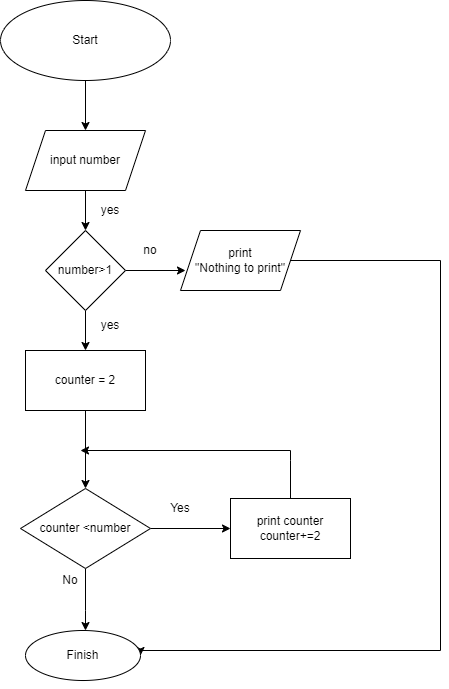

The diagram above was exported from draw.io. Its source (the exported page's mxGraphModel, read from the mxfile embedded in the PNG):
<mxGraphModel dx="789" dy="278" grid="1" gridSize="10" guides="1" tooltips="1" connect="1" arrows="1" fold="1" page="1" pageScale="1" pageWidth="827" pageHeight="1169" math="0" shadow="0">
  <root>
    <mxCell id="0" />
    <mxCell id="1" parent="0" />
    <mxCell id="Nqp0fSRGLznp9F22Vk4h-3" value="" style="edgeStyle=orthogonalEdgeStyle;rounded=0;orthogonalLoop=1;jettySize=auto;html=1;" parent="1" source="Nqp0fSRGLznp9F22Vk4h-1" target="Nqp0fSRGLznp9F22Vk4h-2" edge="1">
      <mxGeometry relative="1" as="geometry" />
    </mxCell>
    <mxCell id="Nqp0fSRGLznp9F22Vk4h-1" value="Start" style="ellipse;whiteSpace=wrap;html=1;" parent="1" vertex="1">
      <mxGeometry x="320" y="110" width="170" height="80" as="geometry" />
    </mxCell>
    <mxCell id="Nqp0fSRGLznp9F22Vk4h-2" value="input number" style="shape=parallelogram;perimeter=parallelogramPerimeter;whiteSpace=wrap;html=1;fixedSize=1;" parent="1" vertex="1">
      <mxGeometry x="345" y="240" width="120" height="60" as="geometry" />
    </mxCell>
    <mxCell id="Nqp0fSRGLznp9F22Vk4h-13" value="" style="edgeStyle=orthogonalEdgeStyle;rounded=0;orthogonalLoop=1;jettySize=auto;html=1;" parent="1" edge="1">
      <mxGeometry relative="1" as="geometry">
        <mxPoint x="405" y="300" as="sourcePoint" />
        <mxPoint x="405" y="340" as="targetPoint" />
      </mxGeometry>
    </mxCell>
    <mxCell id="Nqp0fSRGLznp9F22Vk4h-16" value="" style="edgeStyle=orthogonalEdgeStyle;rounded=0;orthogonalLoop=1;jettySize=auto;html=1;" parent="1" source="Nqp0fSRGLznp9F22Vk4h-14" edge="1">
      <mxGeometry relative="1" as="geometry">
        <mxPoint x="505" y="380" as="targetPoint" />
      </mxGeometry>
    </mxCell>
    <mxCell id="Nqp0fSRGLznp9F22Vk4h-21" value="" style="edgeStyle=orthogonalEdgeStyle;rounded=0;orthogonalLoop=1;jettySize=auto;html=1;" parent="1" source="Nqp0fSRGLznp9F22Vk4h-14" edge="1">
      <mxGeometry relative="1" as="geometry">
        <mxPoint x="405" y="460" as="targetPoint" />
      </mxGeometry>
    </mxCell>
    <mxCell id="Nqp0fSRGLznp9F22Vk4h-14" value="number&amp;gt;1" style="rhombus;whiteSpace=wrap;html=1;" parent="1" vertex="1">
      <mxGeometry x="365" y="340" width="80" height="80" as="geometry" />
    </mxCell>
    <mxCell id="Nqp0fSRGLznp9F22Vk4h-17" value="no" style="text;html=1;strokeColor=none;fillColor=none;align=center;verticalAlign=middle;whiteSpace=wrap;rounded=0;" parent="1" vertex="1">
      <mxGeometry x="450" y="350" width="40" height="20" as="geometry" />
    </mxCell>
    <mxCell id="Nqp0fSRGLznp9F22Vk4h-51" value="" style="edgeStyle=orthogonalEdgeStyle;rounded=0;orthogonalLoop=1;jettySize=auto;html=1;entryX=1;entryY=0.5;entryDx=0;entryDy=0;" parent="1" source="Nqp0fSRGLznp9F22Vk4h-18" target="Nqp0fSRGLznp9F22Vk4h-29" edge="1">
      <mxGeometry relative="1" as="geometry">
        <mxPoint x="790" y="760" as="targetPoint" />
        <Array as="points">
          <mxPoint x="760" y="370" />
          <mxPoint x="760" y="760" />
          <mxPoint x="460" y="760" />
        </Array>
      </mxGeometry>
    </mxCell>
    <mxCell id="Nqp0fSRGLznp9F22Vk4h-18" value="print&lt;br&gt;&quot;Nothing to print&quot;" style="shape=parallelogram;perimeter=parallelogramPerimeter;whiteSpace=wrap;html=1;fixedSize=1;" parent="1" vertex="1">
      <mxGeometry x="500" y="340" width="120" height="60" as="geometry" />
    </mxCell>
    <mxCell id="Nqp0fSRGLznp9F22Vk4h-19" value="yes&lt;br&gt;" style="text;html=1;strokeColor=none;fillColor=none;align=center;verticalAlign=middle;whiteSpace=wrap;rounded=0;" parent="1" vertex="1">
      <mxGeometry x="410" y="310" width="40" height="20" as="geometry" />
    </mxCell>
    <mxCell id="Nqp0fSRGLznp9F22Vk4h-24" value="" style="edgeStyle=orthogonalEdgeStyle;rounded=0;orthogonalLoop=1;jettySize=auto;html=1;" parent="1" source="Nqp0fSRGLznp9F22Vk4h-22" target="Nqp0fSRGLznp9F22Vk4h-23" edge="1">
      <mxGeometry relative="1" as="geometry" />
    </mxCell>
    <mxCell id="Nqp0fSRGLznp9F22Vk4h-22" value="counter = 2" style="rounded=0;whiteSpace=wrap;html=1;" parent="1" vertex="1">
      <mxGeometry x="345" y="460" width="120" height="60" as="geometry" />
    </mxCell>
    <mxCell id="Nqp0fSRGLznp9F22Vk4h-27" value="" style="edgeStyle=orthogonalEdgeStyle;rounded=0;orthogonalLoop=1;jettySize=auto;html=1;entryX=0;entryY=0.5;entryDx=0;entryDy=0;" parent="1" source="Nqp0fSRGLznp9F22Vk4h-23" edge="1">
      <mxGeometry relative="1" as="geometry">
        <mxPoint x="550" y="638" as="targetPoint" />
      </mxGeometry>
    </mxCell>
    <mxCell id="Nqp0fSRGLznp9F22Vk4h-30" value="" style="edgeStyle=orthogonalEdgeStyle;rounded=0;orthogonalLoop=1;jettySize=auto;html=1;" parent="1" source="Nqp0fSRGLznp9F22Vk4h-23" target="Nqp0fSRGLznp9F22Vk4h-29" edge="1">
      <mxGeometry relative="1" as="geometry">
        <Array as="points">
          <mxPoint x="405" y="720" />
          <mxPoint x="405" y="720" />
        </Array>
      </mxGeometry>
    </mxCell>
    <mxCell id="Nqp0fSRGLznp9F22Vk4h-23" value="counter &amp;lt;number" style="rhombus;whiteSpace=wrap;html=1;rounded=0;" parent="1" vertex="1">
      <mxGeometry x="340" y="598" width="130" height="80" as="geometry" />
    </mxCell>
    <mxCell id="Nqp0fSRGLznp9F22Vk4h-25" value="yes" style="text;html=1;strokeColor=none;fillColor=none;align=center;verticalAlign=middle;whiteSpace=wrap;rounded=0;" parent="1" vertex="1">
      <mxGeometry x="410" y="425" width="40" height="20" as="geometry" />
    </mxCell>
    <mxCell id="Nqp0fSRGLznp9F22Vk4h-28" value="Yes" style="text;html=1;strokeColor=none;fillColor=none;align=center;verticalAlign=middle;whiteSpace=wrap;rounded=0;" parent="1" vertex="1">
      <mxGeometry x="480" y="608" width="40" height="20" as="geometry" />
    </mxCell>
    <mxCell id="Nqp0fSRGLznp9F22Vk4h-41" style="edgeStyle=orthogonalEdgeStyle;rounded=0;orthogonalLoop=1;jettySize=auto;html=1;exitX=0.5;exitY=1;exitDx=0;exitDy=0;" parent="1" source="Nqp0fSRGLznp9F22Vk4h-29" edge="1">
      <mxGeometry relative="1" as="geometry">
        <mxPoint x="405" y="780" as="targetPoint" />
      </mxGeometry>
    </mxCell>
    <mxCell id="Nqp0fSRGLznp9F22Vk4h-29" value="Finish" style="ellipse;whiteSpace=wrap;html=1;rounded=0;" parent="1" vertex="1">
      <mxGeometry x="345" y="740" width="115" height="50" as="geometry" />
    </mxCell>
    <mxCell id="Nqp0fSRGLznp9F22Vk4h-31" value="No" style="text;html=1;strokeColor=none;fillColor=none;align=center;verticalAlign=middle;whiteSpace=wrap;rounded=0;" parent="1" vertex="1">
      <mxGeometry x="370" y="680" width="40" height="20" as="geometry" />
    </mxCell>
    <mxCell id="Nqp0fSRGLznp9F22Vk4h-49" value="" style="edgeStyle=orthogonalEdgeStyle;rounded=0;orthogonalLoop=1;jettySize=auto;html=1;" parent="1" source="Nqp0fSRGLznp9F22Vk4h-33" edge="1">
      <mxGeometry relative="1" as="geometry">
        <mxPoint x="400" y="560" as="targetPoint" />
        <Array as="points">
          <mxPoint x="610" y="570" />
          <mxPoint x="610" y="570" />
        </Array>
      </mxGeometry>
    </mxCell>
    <mxCell id="Nqp0fSRGLznp9F22Vk4h-33" value="print counter&lt;br&gt;counter+=2" style="whiteSpace=wrap;html=1;" parent="1" vertex="1">
      <mxGeometry x="550" y="608" width="120" height="60" as="geometry" />
    </mxCell>
  </root>
</mxGraphModel>